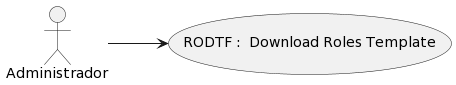

The diagram above was rendered by PlantUML. Its source (embedded in the PNG):
@startuml
left to right direction

    usecase "RODTF :  Download Roles Template" as UserCase
    "Administrador" --> UserCase
@enduml